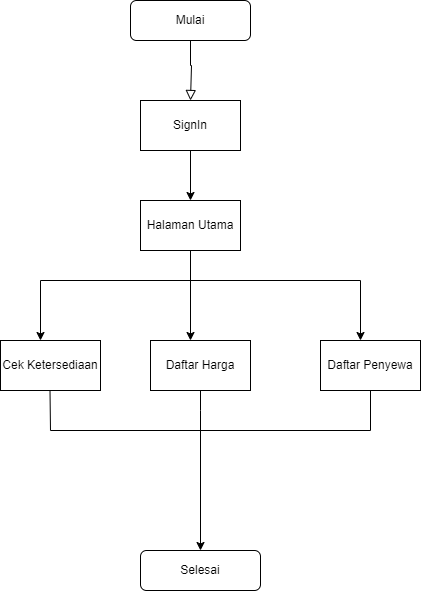

The diagram above was exported from draw.io. Its source (the exported page's mxGraphModel, read from the mxfile embedded in the PNG):
<mxGraphModel dx="994" dy="587" grid="1" gridSize="10" guides="1" tooltips="1" connect="1" arrows="1" fold="1" page="1" pageScale="1" pageWidth="827" pageHeight="1169" math="0" shadow="0">
  <root>
    <mxCell id="WIyWlLk6GJQsqaUBKTNV-0" />
    <mxCell id="WIyWlLk6GJQsqaUBKTNV-1" parent="WIyWlLk6GJQsqaUBKTNV-0" />
    <mxCell id="WIyWlLk6GJQsqaUBKTNV-2" value="" style="rounded=0;html=1;jettySize=auto;orthogonalLoop=1;fontSize=11;endArrow=block;endFill=0;endSize=8;strokeWidth=1;shadow=0;labelBackgroundColor=none;edgeStyle=orthogonalEdgeStyle;entryX=0.5;entryY=0;entryDx=0;entryDy=0;" parent="WIyWlLk6GJQsqaUBKTNV-1" source="WIyWlLk6GJQsqaUBKTNV-3" target="-jn7j1k4dqQuJg_HFQWk-1" edge="1">
      <mxGeometry relative="1" as="geometry">
        <mxPoint x="220" y="170" as="targetPoint" />
        <Array as="points">
          <mxPoint x="220" y="145" />
          <mxPoint x="221" y="145" />
        </Array>
      </mxGeometry>
    </mxCell>
    <mxCell id="WIyWlLk6GJQsqaUBKTNV-3" value="Mulai" style="rounded=1;whiteSpace=wrap;html=1;fontSize=12;glass=0;strokeWidth=1;shadow=0;" parent="WIyWlLk6GJQsqaUBKTNV-1" vertex="1">
      <mxGeometry x="160" y="80" width="120" height="40" as="geometry" />
    </mxCell>
    <mxCell id="-jn7j1k4dqQuJg_HFQWk-1" value="SignIn" style="rounded=0;whiteSpace=wrap;html=1;" parent="WIyWlLk6GJQsqaUBKTNV-1" vertex="1">
      <mxGeometry x="170" y="180" width="100" height="50" as="geometry" />
    </mxCell>
    <mxCell id="-jn7j1k4dqQuJg_HFQWk-2" value="Halaman Utama" style="rounded=0;whiteSpace=wrap;html=1;" parent="WIyWlLk6GJQsqaUBKTNV-1" vertex="1">
      <mxGeometry x="170" y="280" width="100" height="50" as="geometry" />
    </mxCell>
    <mxCell id="-jn7j1k4dqQuJg_HFQWk-4" value="Cek Ketersediaan" style="rounded=0;whiteSpace=wrap;html=1;" parent="WIyWlLk6GJQsqaUBKTNV-1" vertex="1">
      <mxGeometry x="30" y="420" width="100" height="50" as="geometry" />
    </mxCell>
    <mxCell id="-jn7j1k4dqQuJg_HFQWk-5" value="Daftar Harga" style="rounded=0;whiteSpace=wrap;html=1;" parent="WIyWlLk6GJQsqaUBKTNV-1" vertex="1">
      <mxGeometry x="180" y="420" width="100" height="50" as="geometry" />
    </mxCell>
    <mxCell id="-jn7j1k4dqQuJg_HFQWk-6" value="Daftar Penyewa" style="rounded=0;whiteSpace=wrap;html=1;" parent="WIyWlLk6GJQsqaUBKTNV-1" vertex="1">
      <mxGeometry x="350" y="420" width="100" height="50" as="geometry" />
    </mxCell>
    <mxCell id="-jn7j1k4dqQuJg_HFQWk-11" value="Selesai" style="rounded=1;whiteSpace=wrap;html=1;fontSize=12;glass=0;strokeWidth=1;shadow=0;" parent="WIyWlLk6GJQsqaUBKTNV-1" vertex="1">
      <mxGeometry x="170" y="630" width="120" height="40" as="geometry" />
    </mxCell>
    <mxCell id="-jn7j1k4dqQuJg_HFQWk-13" value="" style="endArrow=classic;html=1;rounded=0;exitX=0.5;exitY=1;exitDx=0;exitDy=0;" parent="WIyWlLk6GJQsqaUBKTNV-1" source="-jn7j1k4dqQuJg_HFQWk-1" edge="1">
      <mxGeometry width="50" height="50" relative="1" as="geometry">
        <mxPoint x="240" y="390" as="sourcePoint" />
        <mxPoint x="220" y="280" as="targetPoint" />
      </mxGeometry>
    </mxCell>
    <mxCell id="-jn7j1k4dqQuJg_HFQWk-15" value="" style="endArrow=none;html=1;rounded=0;" parent="WIyWlLk6GJQsqaUBKTNV-1" edge="1">
      <mxGeometry width="50" height="50" relative="1" as="geometry">
        <mxPoint x="70" y="360" as="sourcePoint" />
        <mxPoint x="390" y="360" as="targetPoint" />
      </mxGeometry>
    </mxCell>
    <mxCell id="-jn7j1k4dqQuJg_HFQWk-17" value="" style="endArrow=classic;html=1;rounded=0;" parent="WIyWlLk6GJQsqaUBKTNV-1" edge="1">
      <mxGeometry width="50" height="50" relative="1" as="geometry">
        <mxPoint x="70" y="360" as="sourcePoint" />
        <mxPoint x="70" y="420" as="targetPoint" />
      </mxGeometry>
    </mxCell>
    <mxCell id="-jn7j1k4dqQuJg_HFQWk-30" value="" style="endArrow=classic;html=1;rounded=0;exitX=0.5;exitY=1;exitDx=0;exitDy=0;" parent="WIyWlLk6GJQsqaUBKTNV-1" source="-jn7j1k4dqQuJg_HFQWk-2" edge="1">
      <mxGeometry width="50" height="50" relative="1" as="geometry">
        <mxPoint x="220" y="640" as="sourcePoint" />
        <mxPoint x="220" y="420" as="targetPoint" />
      </mxGeometry>
    </mxCell>
    <mxCell id="nGL88wQRyz7FYwAjXOC_-2" value="" style="endArrow=classic;html=1;rounded=0;" edge="1" parent="WIyWlLk6GJQsqaUBKTNV-1">
      <mxGeometry width="50" height="50" relative="1" as="geometry">
        <mxPoint x="390" y="360" as="sourcePoint" />
        <mxPoint x="390" y="420" as="targetPoint" />
      </mxGeometry>
    </mxCell>
    <mxCell id="nGL88wQRyz7FYwAjXOC_-4" value="" style="endArrow=none;html=1;rounded=0;" edge="1" parent="WIyWlLk6GJQsqaUBKTNV-1">
      <mxGeometry width="50" height="50" relative="1" as="geometry">
        <mxPoint x="80" y="510" as="sourcePoint" />
        <mxPoint x="400" y="510" as="targetPoint" />
      </mxGeometry>
    </mxCell>
    <mxCell id="nGL88wQRyz7FYwAjXOC_-6" value="" style="endArrow=none;html=1;rounded=0;" edge="1" parent="WIyWlLk6GJQsqaUBKTNV-1">
      <mxGeometry width="50" height="50" relative="1" as="geometry">
        <mxPoint x="80" y="510" as="sourcePoint" />
        <mxPoint x="79.5" y="470" as="targetPoint" />
      </mxGeometry>
    </mxCell>
    <mxCell id="nGL88wQRyz7FYwAjXOC_-7" value="" style="endArrow=none;html=1;rounded=0;entryX=0.5;entryY=1;entryDx=0;entryDy=0;" edge="1" parent="WIyWlLk6GJQsqaUBKTNV-1" target="-jn7j1k4dqQuJg_HFQWk-5">
      <mxGeometry width="50" height="50" relative="1" as="geometry">
        <mxPoint x="230" y="510" as="sourcePoint" />
        <mxPoint x="230" y="480" as="targetPoint" />
        <Array as="points">
          <mxPoint x="230" y="490" />
        </Array>
      </mxGeometry>
    </mxCell>
    <mxCell id="nGL88wQRyz7FYwAjXOC_-8" value="" style="endArrow=none;html=1;rounded=0;entryX=0.5;entryY=1;entryDx=0;entryDy=0;" edge="1" parent="WIyWlLk6GJQsqaUBKTNV-1" target="-jn7j1k4dqQuJg_HFQWk-6">
      <mxGeometry width="50" height="50" relative="1" as="geometry">
        <mxPoint x="400" y="510" as="sourcePoint" />
        <mxPoint x="89.5" y="480" as="targetPoint" />
      </mxGeometry>
    </mxCell>
    <mxCell id="nGL88wQRyz7FYwAjXOC_-9" value="" style="endArrow=classic;html=1;rounded=0;" edge="1" parent="WIyWlLk6GJQsqaUBKTNV-1">
      <mxGeometry width="50" height="50" relative="1" as="geometry">
        <mxPoint x="230" y="510" as="sourcePoint" />
        <mxPoint x="230" y="630" as="targetPoint" />
      </mxGeometry>
    </mxCell>
  </root>
</mxGraphModel>